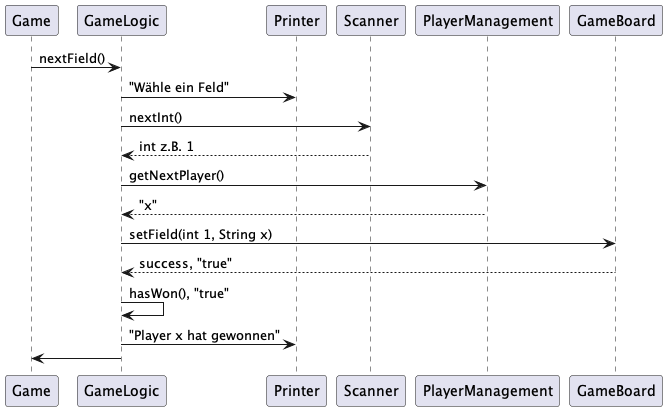

The diagram above was rendered by PlantUML. Its source (embedded in the PNG):
@startuml

Game -> GameLogic: nextField()
GameLogic -> Printer: "Wähle ein Feld"
GameLogic -> Scanner: nextInt()
Scanner --> GameLogic: int z.B. 1
GameLogic -> PlayerManagement: getNextPlayer()
PlayerManagement --> GameLogic: "x"

GameLogic -> GameBoard: setField(int 1, String x)
GameBoard --> GameLogic: success, "true"

GameLogic -> GameLogic: hasWon(), "true"

GameLogic -> Printer: "Player x hat gewonnen"

GameLogic -> Game

@enduml